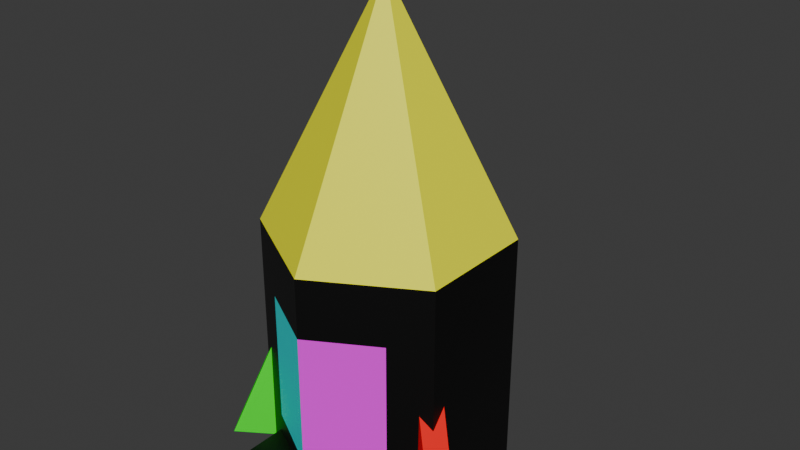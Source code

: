 # Source: pocket_rocket.blend  (saved by Blender 5.2.44; exported with 4.5.12 LTS)
import bpy
from mathutils import Matrix  # noqa: F401  (used for matrix-valued properties, if any)

bpy.ops.wm.read_factory_settings(use_empty=True)
scene = bpy.context.scene
scene.name = 'Scene'

# ---- collections
col_collection = bpy.data.collections.new('Collection'); scene.collection.children.link(col_collection)

# ---- materials (node trees are filled in below, after node groups)
mat_material_001 = bpy.data.materials.new('Material.001')
mat_material_008 = bpy.data.materials.new('Material.008')
mat_material_002 = bpy.data.materials.new('Material.002')
mat_material_004 = bpy.data.materials.new('Material.004')
mat_material_003 = bpy.data.materials.new('Material.003')
mat_material_005 = bpy.data.materials.new('Material.005')
mat_material_006 = bpy.data.materials.new('Material.006')
mat_material_007 = bpy.data.materials.new('Material.007')

# ---- material node trees
mat_material_001.use_nodes = True; mat_material_001.node_tree.nodes.clear()
_N = mat_material_001.node_tree.nodes; _L = mat_material_001.node_tree.links
n0 = _N.new('ShaderNodeBsdfPrincipled'); n0.name = 'Principled BSDF'; n0.location = (-200, 100)
n0.inputs[0].default_value = (0.0, 0.0, 0.0, 1.0)
n0.inputs[10].default_value = 0.005
n1 = _N.new('ShaderNodeOutputMaterial'); n1.name = 'Material Output'; n1.location = (200, 100)
_L.new(n0.outputs[0], n1.inputs[0])
n1.is_active_output = True
mat_material_008.use_nodes = True; mat_material_008.node_tree.nodes.clear()
_N = mat_material_008.node_tree.nodes; _L = mat_material_008.node_tree.links
n0 = _N.new('ShaderNodeBsdfPrincipled'); n0.name = 'Principled BSDF'; n0.location = (-200, 100)
n0.inputs[10].default_value = 0.005
n1 = _N.new('ShaderNodeOutputMaterial'); n1.name = 'Material Output'; n1.location = (200, 100)
_L.new(n0.outputs[0], n1.inputs[0])
n1.is_active_output = True
mat_material_002.use_nodes = True; mat_material_002.node_tree.nodes.clear()
_N = mat_material_002.node_tree.nodes; _L = mat_material_002.node_tree.links
n0 = _N.new('ShaderNodeBsdfPrincipled'); n0.name = 'Principled BSDF'; n0.location = (-200, 100)
n0.inputs[0].default_value = (1.0, 0.0, 0.0, 1.0)
n0.inputs[10].default_value = 0.005
n1 = _N.new('ShaderNodeOutputMaterial'); n1.name = 'Material Output'; n1.location = (200, 100)
_L.new(n0.outputs[0], n1.inputs[0])
n1.is_active_output = True
mat_material_004.use_nodes = True; mat_material_004.node_tree.nodes.clear()
_N = mat_material_004.node_tree.nodes; _L = mat_material_004.node_tree.links
n0 = _N.new('ShaderNodeBsdfPrincipled'); n0.name = 'Principled BSDF'; n0.location = (-200, 100)
n0.inputs[0].default_value = (0.0, 0.0, 1.0, 1.0)
n0.inputs[10].default_value = 0.005
n1 = _N.new('ShaderNodeOutputMaterial'); n1.name = 'Material Output'; n1.location = (200, 100)
_L.new(n0.outputs[0], n1.inputs[0])
n1.is_active_output = True
mat_material_003.use_nodes = True; mat_material_003.node_tree.nodes.clear()
_N = mat_material_003.node_tree.nodes; _L = mat_material_003.node_tree.links
n0 = _N.new('ShaderNodeBsdfPrincipled'); n0.name = 'Principled BSDF'; n0.location = (-200, 100)
n0.inputs[0].default_value = (0.0, 1.0, 0.0, 1.0)
n0.inputs[10].default_value = 0.005
n1 = _N.new('ShaderNodeOutputMaterial'); n1.name = 'Material Output'; n1.location = (200, 100)
_L.new(n0.outputs[0], n1.inputs[0])
n1.is_active_output = True
mat_material_005.use_nodes = True; mat_material_005.node_tree.nodes.clear()
_N = mat_material_005.node_tree.nodes; _L = mat_material_005.node_tree.links
n0 = _N.new('ShaderNodeBsdfPrincipled'); n0.name = 'Principled BSDF'; n0.location = (-200, 100)
n0.inputs[0].default_value = (1.0, 1.0, 0.0, 1.0)
n0.inputs[10].default_value = 0.005
n1 = _N.new('ShaderNodeOutputMaterial'); n1.name = 'Material Output'; n1.location = (200, 100)
_L.new(n0.outputs[0], n1.inputs[0])
n1.is_active_output = True
mat_material_006.use_nodes = True; mat_material_006.node_tree.nodes.clear()
_N = mat_material_006.node_tree.nodes; _L = mat_material_006.node_tree.links
n0 = _N.new('ShaderNodeBsdfPrincipled'); n0.name = 'Principled BSDF'; n0.location = (-200, 100)
n0.inputs[0].default_value = (0.0, 1.0, 1.0, 1.0)
n0.inputs[10].default_value = 0.005
n1 = _N.new('ShaderNodeOutputMaterial'); n1.name = 'Material Output'; n1.location = (200, 100)
_L.new(n0.outputs[0], n1.inputs[0])
n1.is_active_output = True
mat_material_007.use_nodes = True; mat_material_007.node_tree.nodes.clear()
_N = mat_material_007.node_tree.nodes; _L = mat_material_007.node_tree.links
n0 = _N.new('ShaderNodeBsdfPrincipled'); n0.name = 'Principled BSDF'; n0.location = (-200, 100)
n0.inputs[0].default_value = (1.0, 0.0, 1.0, 1.0)
n0.inputs[10].default_value = 0.005
n1 = _N.new('ShaderNodeOutputMaterial'); n1.name = 'Material Output'; n1.location = (200, 100)
_L.new(n0.outputs[0], n1.inputs[0])
n1.is_active_output = True

# ---- world
world_world = bpy.data.worlds.new('World'); scene.world = world_world
world_world.use_nodes = True; world_world.node_tree.nodes.clear()
_N = world_world.node_tree.nodes; _L = world_world.node_tree.links
n0 = _N.new('ShaderNodeOutputWorld'); n0.name = 'World Output'; n0.location = (200, 100)
n1 = _N.new('ShaderNodeBackground'); n1.name = 'Background'; n1.location = (-200, 100)
n1.inputs[0].default_value = (0.05088, 0.05088, 0.05088, 1.0)
_L.new(n1.outputs[0], n0.inputs[0])
n0.is_active_output = True
world_world.color = (0.05088, 0.05088, 0.05088)
world_world.sun_shadow_jitter_overblur = 0.0

# ---- meshes
me_cylinder = bpy.data.meshes.new('Cylinder')
me_cylinder.from_pydata([(0.0, 1.0, -1.0), (0.0, 1.0, 1.0), (0.866, 0.5, -1.0), (0.866, 0.5, 1.0), (0.866, -0.5, -1.0), (0.866, -0.5, 1.0), (0.0, -1.0, -1.0), (0.0, -1.0, 1.0), (-0.866, -0.5, -1.0), (-0.866, -0.5, 1.0), (-0.866, 0.5, -1.0), (-0.866, 0.5, 1.0), (0.0, 1.0, 0.5), (0.866, 0.5, 0.5), (0.866, -0.5, 0.5), (0.0, -1.0, 0.5), (-0.866, -0.5, 0.5), (-0.866, 0.5, 0.5), (0.866, 0.5, -0.625), (0.866, -0.5, -0.625), (0.0, -1.0, -0.625), (-0.866, -0.5, -0.625), (-0.866, 0.5, -0.625), (0.0, 1.0, -0.625), (-0.5629, -0.675, -1.0), (-0.5629, -0.675, 1.0), (-0.5629, -0.675, 0.5), (-0.5629, -0.675, -0.625), (0.5629, -0.675, -1.0), (0.5629, -0.675, 1.0), (0.5629, -0.675, 0.5), (0.5629, -0.675, -0.625), (-0.6, -1.05, -1.04), (-0.6, -1.05, -0.8), (-0.6, -0.65, -1.04), (-0.6, -0.65, -0.8), (0.6, -1.05, -1.04), (0.6, -1.05, -0.8), (0.6, -0.65, -1.04), (0.6, -0.65, -0.8)], [], [(12, 1, 3, 13), (13, 3, 5, 14), (30, 29, 7, 15), (26, 25, 9, 16), (16, 9, 11, 17), (17, 11, 1, 12), (0, 2, 4, 28, 6, 24, 8, 10), (22, 17, 12, 23), (21, 16, 17, 22), (27, 26, 16, 21), (18, 13, 14, 19), (23, 12, 13, 18), (0, 23, 18, 2), (2, 18, 19, 4), (28, 31, 20, 6), (24, 27, 21, 8), (8, 21, 22, 10), (10, 22, 23, 0), (6, 20, 27, 24), (15, 7, 25, 26), (4, 19, 31, 28), (19, 14, 30, 31), (14, 5, 29, 30), (32, 33, 35, 34), (34, 35, 39, 38), (38, 39, 37, 36), (36, 37, 33, 32), (34, 38, 36, 32), (39, 35, 33, 37)])
me_cylinder.polygons.foreach_set('material_index', [0, 0, 0, 0, 0, 0, 1, 0, 0, 0, 0, 0, 0, 0, 0, 0, 0, 0, 0, 0, 0, 0, 0, 0, 0, 0, 0, 0, 0])
_uv = me_cylinder.uv_layers.new(name='UVMap')
_uv.uv.foreach_set('vector', [1.0, 0.875, 1.0, 1.0, 0.8333, 1.0, 0.8333, 0.875, 0.8333, 0.875, 0.8333, 1.0, 0.6667, 1.0, 0.6667, 0.875, 0.6083, 0.875, 0.6083, 1.0, 0.5, 1.0, 0.5, 0.875, 0.3917, 0.875, 0.3917, 1.0, 0.3333, 1.0, 0.3333, 0.875, 0.3333, 0.875, 0.3333, 1.0, 0.1667, 1.0, 0.1667, 0.875, 0.1667, 0.875, 0.1667, 1.0, -8.941e-08, 1.0, -8.941e-08, 0.875, 0.75, 0.49, 0.9578, 0.37, 0.9578, 0.13, 0.8851, 0.088, 0.75, 0.01, 0.6149, 0.088, 0.5422, 0.13, 0.5422, 0.37, 0.1667, 0.5938, 0.1667, 0.875, -8.941e-08, 0.875, -8.941e-08, 0.5938, 0.3333, 0.5938, 0.3333, 0.875, 0.1667, 0.875, 0.1667, 0.5938, 0.3917, 0.5938, 0.3917, 0.875, 0.3333, 0.875, 0.3333, 0.5938, 0.8333, 0.5938, 0.8333, 0.875, 0.6667, 0.875, 0.6667, 0.5938, 1.0, 0.5938, 1.0, 0.875, 0.8333, 0.875, 0.8333, 0.5938, 1.0, 0.5, 1.0, 0.5938, 0.8333, 0.5938, 0.8333, 0.5, 0.8333, 0.5, 0.8333, 0.5938, 0.6667, 0.5938, 0.6667, 0.5, 0.6083, 0.5, 0.6083, 0.5938, 0.5, 0.5938, 0.5, 0.5, 0.3917, 0.5, 0.3917, 0.5938, 0.3333, 0.5938, 0.3333, 0.5, 0.3333, 0.5, 0.3333, 0.5938, 0.1667, 0.5938, 0.1667, 0.5, 0.1667, 0.5, 0.1667, 0.5938, -8.941e-08, 0.5938, -8.941e-08, 0.5, 0.5, 0.5, 0.5, 0.5938, 0.3917, 0.5938, 0.3917, 0.5, 0.5, 0.875, 0.5, 1.0, 0.3917, 1.0, 0.3917, 0.875, 0.6667, 0.5, 0.6667, 0.5938, 0.6083, 0.5938, 0.6083, 0.5, 0.6667, 0.5938, 0.6667, 0.875, 0.6083, 0.875, 0.6083, 0.5938, 0.6667, 0.875, 0.6667, 1.0, 0.6083, 1.0, 0.6083, 0.875, 0.375, 0.0, 0.625, 0.0, 0.625, 0.25, 0.375, 0.25, 0.375, 0.25, 0.625, 0.25, 0.625, 0.5, 0.375, 0.5, 0.375, 0.5, 0.625, 0.5, 0.625, 0.75, 0.375, 0.75, 0.375, 0.75, 0.625, 0.75, 0.625, 1.0, 0.375, 1.0, 0.125, 0.5, 0.375, 0.5, 0.375, 0.75, 0.125, 0.75, 0.625, 0.5, 0.875, 0.5, 0.875, 0.75, 0.625, 0.75])
me_cylinder.materials.append(mat_material_001)
me_cylinder.materials.append(mat_material_008)
me_cylinder.update()
me_circle = bpy.data.meshes.new('Circle')
me_circle.from_pydata([(-0.583, 0.5, -0.009808), (-0.866, -0.5, 0.0), (-0.1634, -0.5, 0.01699), (-0.583, 0.5, -0.009808), (-0.8684, -0.4983, 0.09996), (-0.5854, 0.5017, 0.09015), (-0.1658, -0.4983, 0.1169), (-0.8636, -0.5017, -0.09996), (-0.5806, 0.4983, -0.1098), (-0.161, -0.5017, -0.08297)], [(0, 3)], [(0, 2, 9, 8), (5, 4, 6), (2, 0, 5, 6), (1, 2, 6, 4), (0, 1, 4, 5), (8, 9, 7), (2, 1, 7, 9), (1, 0, 8, 7)])
_uv = me_circle.uv_layers.new(name='UVMap')
_uv.uv.foreach_set('vector', [0.5, 1.0, 0.933, 0.25, 0.933, 0.25, 0.5, 1.0, 0.5, 1.0, 0.06699, 0.25, 0.933, 0.25, 0.933, 0.25, 0.5, 1.0, 0.5, 1.0, 0.933, 0.25, 0.06699, 0.25, 0.933, 0.25, 0.933, 0.25, 0.06699, 0.25, 0.5, 1.0, 0.06699, 0.25, 0.06699, 0.25, 0.5, 1.0, 0.5, 1.0, 0.933, 0.25, 0.06699, 0.25, 0.933, 0.25, 0.06699, 0.25, 0.06699, 0.25, 0.933, 0.25, 0.06699, 0.25, 0.5, 1.0, 0.5, 1.0, 0.06699, 0.25])
me_circle.materials.append(mat_material_002)
me_circle.update()
me_circle_001 = bpy.data.meshes.new('Circle.001')
me_circle_001.from_pydata([(-0.583, 0.5, -0.009808), (-0.866, -0.5, 0.0), (-0.1634, -0.5, 0.01699), (-0.583, 0.5, -0.009808), (-0.8684, -0.4983, 0.09996), (-0.5854, 0.5017, 0.09015), (-0.1658, -0.4983, 0.1169), (-0.8636, -0.5017, -0.09996), (-0.5806, 0.4983, -0.1098), (-0.161, -0.5017, -0.08297)], [(0, 3)], [(0, 2, 9, 8), (5, 4, 6), (2, 0, 5, 6), (1, 2, 6, 4), (0, 1, 4, 5), (8, 9, 7), (2, 1, 7, 9), (1, 0, 8, 7)])
_uv = me_circle_001.uv_layers.new(name='UVMap')
_uv.uv.foreach_set('vector', [0.5, 1.0, 0.933, 0.25, 0.933, 0.25, 0.5, 1.0, 0.5, 1.0, 0.06699, 0.25, 0.933, 0.25, 0.933, 0.25, 0.5, 1.0, 0.5, 1.0, 0.933, 0.25, 0.06699, 0.25, 0.933, 0.25, 0.933, 0.25, 0.06699, 0.25, 0.5, 1.0, 0.06699, 0.25, 0.06699, 0.25, 0.5, 1.0, 0.5, 1.0, 0.933, 0.25, 0.06699, 0.25, 0.933, 0.25, 0.06699, 0.25, 0.06699, 0.25, 0.933, 0.25, 0.06699, 0.25, 0.5, 1.0, 0.5, 1.0, 0.06699, 0.25])
me_circle_001.materials.append(mat_material_004)
me_circle_001.update()
me_circle_002 = bpy.data.meshes.new('Circle.002')
me_circle_002.from_pydata([(-0.583, 0.5, -0.009808), (-0.866, -0.5, 0.0), (-0.1634, -0.5, 0.01699), (-0.583, 0.5, -0.009808), (-0.8684, -0.4983, 0.09996), (-0.5854, 0.5017, 0.09015), (-0.1658, -0.4983, 0.1169), (-0.8636, -0.5017, -0.09996), (-0.5806, 0.4983, -0.1098), (-0.161, -0.5017, -0.08297)], [(0, 3)], [(0, 2, 9, 8), (5, 4, 6), (2, 0, 5, 6), (1, 2, 6, 4), (0, 1, 4, 5), (8, 9, 7), (2, 1, 7, 9), (1, 0, 8, 7)])
_uv = me_circle_002.uv_layers.new(name='UVMap')
_uv.uv.foreach_set('vector', [0.5, 1.0, 0.933, 0.25, 0.933, 0.25, 0.5, 1.0, 0.5, 1.0, 0.06699, 0.25, 0.933, 0.25, 0.933, 0.25, 0.5, 1.0, 0.5, 1.0, 0.933, 0.25, 0.06699, 0.25, 0.933, 0.25, 0.933, 0.25, 0.06699, 0.25, 0.5, 1.0, 0.06699, 0.25, 0.06699, 0.25, 0.5, 1.0, 0.5, 1.0, 0.933, 0.25, 0.06699, 0.25, 0.933, 0.25, 0.06699, 0.25, 0.06699, 0.25, 0.933, 0.25, 0.06699, 0.25, 0.5, 1.0, 0.5, 1.0, 0.06699, 0.25])
me_circle_002.materials.append(mat_material_003)
me_circle_002.update()
me_cone = bpy.data.meshes.new('Cone')
me_cone.from_pydata([(0.0, 1.0, -1.0), (0.866, 0.5, -1.0), (0.866, -0.5, -1.0), (0.0, -1.0, -1.0), (-0.866, -0.5, -1.0), (-0.866, 0.5, -1.0), (0.0, 0.0, 1.0)], [], [(0, 6, 1), (1, 6, 2), (2, 6, 3), (3, 6, 4), (4, 6, 5), (5, 6, 0)])
_uv = me_cone.uv_layers.new(name='UVMap')
_uv.uv.foreach_set('vector', [0.25, 0.49, 0.25, 0.25, 0.4578, 0.37, 0.4578, 0.37, 0.25, 0.25, 0.4578, 0.13, 0.4578, 0.13, 0.25, 0.25, 0.25, 0.01, 0.25, 0.01, 0.25, 0.25, 0.04215, 0.13, 0.04215, 0.13, 0.25, 0.25, 0.04215, 0.37, 0.04215, 0.37, 0.25, 0.25, 0.25, 0.49])
me_cone.materials.append(mat_material_005)
me_cone.update()
me_cylinder_001 = bpy.data.meshes.new('Cylinder.001')
me_cylinder_001.from_pydata([(0.0, -1.0, 0.5), (0.0, -1.0, -0.625), (-0.5629, -0.675, 0.5), (-0.5629, -0.675, -0.625)], [], [(1, 0, 2, 3)])
_uv = me_cylinder_001.uv_layers.new(name='UVMap')
_uv.uv.foreach_set('vector', [0.5, 0.5938, 0.5, 0.875, 0.3917, 0.875, 0.3917, 0.5938])
me_cylinder_001.materials.append(mat_material_006)
me_cylinder_001.update()
me_cylinder_002 = bpy.data.meshes.new('Cylinder.002')
me_cylinder_002.from_pydata([(0.0, -1.0, 0.5), (0.0, -1.0, -0.625), (0.5629, -0.675, 0.5), (0.5629, -0.675, -0.625)], [], [(3, 2, 0, 1)])
_uv = me_cylinder_002.uv_layers.new(name='UVMap')
_uv.uv.foreach_set('vector', [0.6083, 0.5938, 0.6083, 0.875, 0.5, 0.875, 0.5, 0.5938])
me_cylinder_002.materials.append(mat_material_007)
me_cylinder_002.update()

# ---- objects
ob_cylinder = bpy.data.objects.new('Cylinder', me_cylinder)
ob_circle = bpy.data.objects.new('Circle', me_circle)
ob_circle_001 = bpy.data.objects.new('Circle.001', me_circle_001)
ob_circle_002 = bpy.data.objects.new('Circle.002', me_circle_002)
ob_cone = bpy.data.objects.new('Cone', me_cone)
ob_cylinder_001 = bpy.data.objects.new('Cylinder.001', me_cylinder_001)
ob_cylinder_002 = bpy.data.objects.new('Cylinder.002', me_cylinder_002)

# ---- transforms, parenting, visibility, modifiers, constraints
ob_cylinder.location = (0.0, 0.0, 0.0)
_m = ob_cylinder.modifiers.new('Solidify', 'SOLIDIFY')
_m.thickness = 0.4
ob_circle.location = (1.3, -0.75, -0.4966)
ob_circle.rotation_euler = (1.571, -0.0, -0.5236)
ob_circle_001.location = (0.0, 1.5, -0.4966)
ob_circle_001.rotation_euler = (1.571, -0.0, 1.571)
ob_circle_002.location = (-1.26, -0.78, -0.4966)
ob_circle_002.rotation_euler = (1.571, -0.0, -2.531)
ob_cone.location = (0.0, 0.0, 2.0)
_m = ob_cone.modifiers.new('Solidify', 'SOLIDIFY')
_m.thickness = 0.4
ob_cylinder_001.location = (0.0, 0.0, 0.0)
_m = ob_cylinder_001.modifiers.new('Solidify', 'SOLIDIFY')
_m.thickness = 0.4
ob_cylinder_002.location = (0.0, 0.0, 0.0)
_m = ob_cylinder_002.modifiers.new('Solidify', 'SOLIDIFY')
_m.thickness = 0.4

# ---- collection membership
col_collection.objects.link(ob_cylinder)
col_collection.objects.link(ob_circle)
col_collection.objects.link(ob_circle_001)
col_collection.objects.link(ob_circle_002)
col_collection.objects.link(ob_cone)
col_collection.objects.link(ob_cylinder_001)
col_collection.objects.link(ob_cylinder_002)

# ---- scene / render settings (as saved in the file)
scene.frame_start = 1; scene.frame_end = 250; scene.frame_set(60)
scene.render.engine = 'BLENDER_EEVEE_NEXT'
scene.render.bake_bias = 0.0
scene.render.bake_samples = 0
scene.render.compositor_device = 'GPU'
scene.eevee.use_volume_custom_range = False
scene.eevee.fast_gi_thickness_near = 0.1
scene.eevee.fast_gi_thickness_far = 0.0
scene.eevee.ray_tracing_options.screen_trace_thickness = 0.1
bpy.context.view_layer.update()

# ---- added for rendering (the .blend has no active camera and no usable light): camera, sun
cam_auto = bpy.data.cameras.new('AutoCamera')
cam_auto.lens = 50.0
cam_auto.sensor_width = 36.0
cam_auto.clip_end = 1000.0
ob_auto_camera = bpy.data.objects.new('AutoCamera', cam_auto)
scene.collection.objects.link(ob_auto_camera)
ob_auto_camera.location = (4.8923, -5.71409, 4.88551)
ob_auto_camera.rotation_euler = (1.09748, -7.21219e-08, 0.694738)
scene.camera = ob_auto_camera
light_auto_sun = bpy.data.lights.new('AutoSun', 'SUN')
light_auto_sun.energy = 3.0
light_auto_sun.angle = 0.0523599
ob_auto_sun = bpy.data.objects.new('AutoSun', light_auto_sun)
scene.collection.objects.link(ob_auto_sun)
ob_auto_sun.rotation_euler = (0.872665, 0.174533, 0.523599)
bpy.context.view_layer.update()
